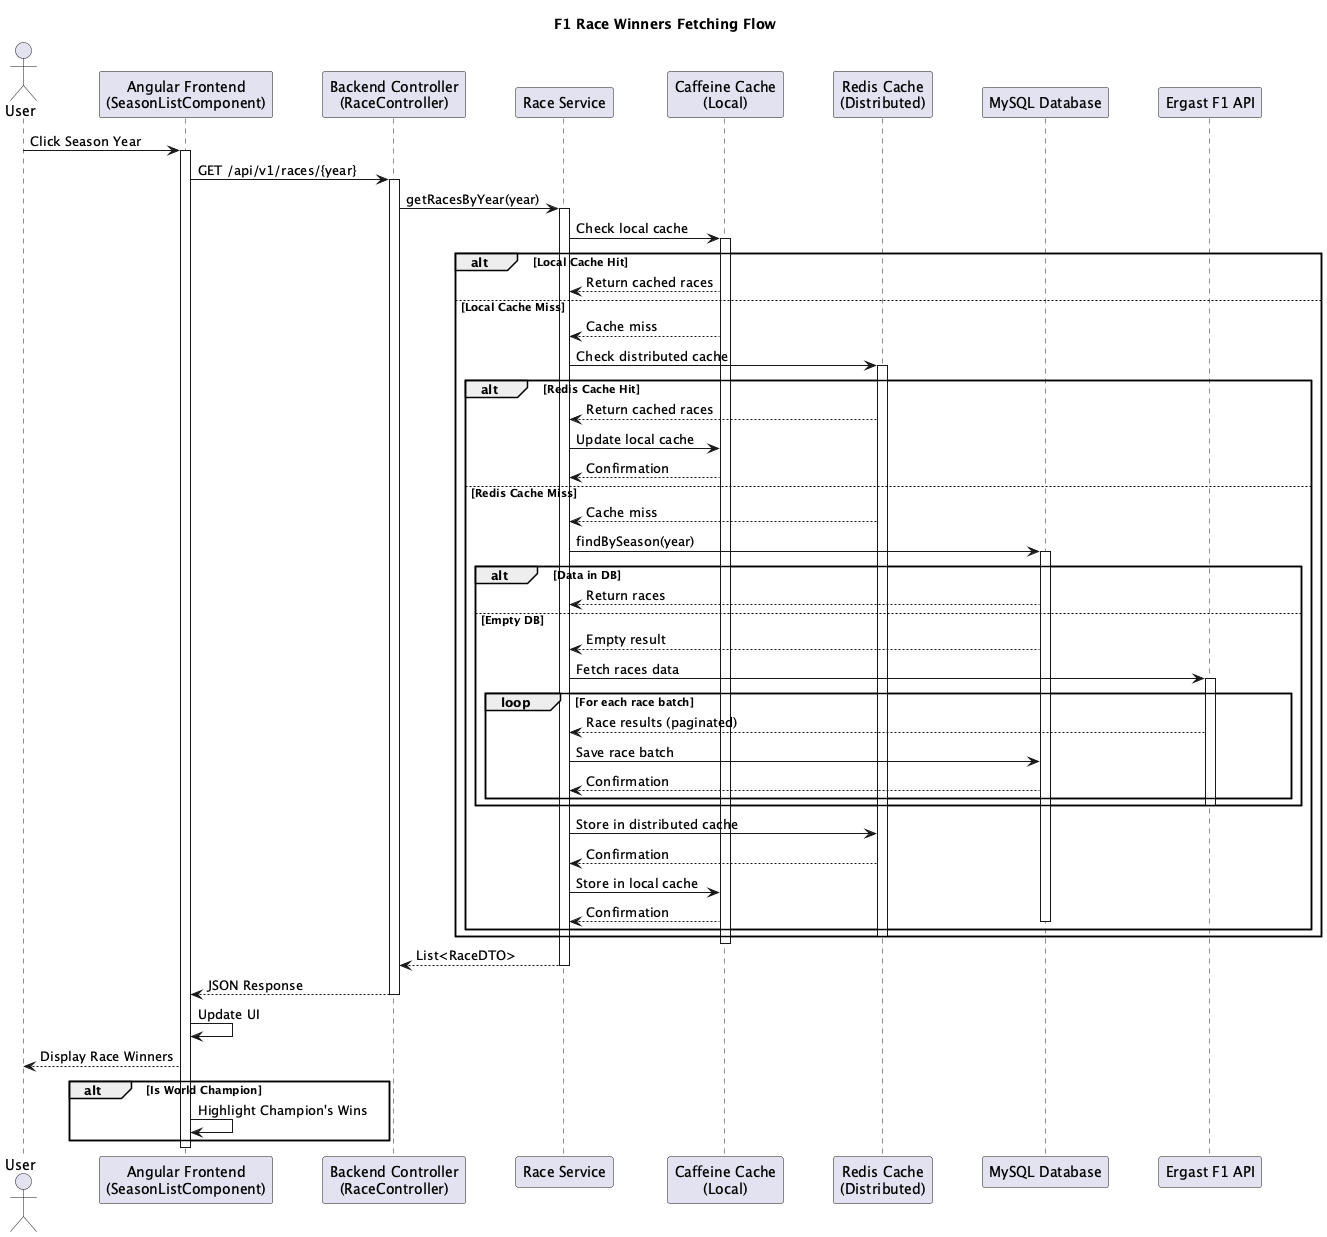

The diagram above was rendered by PlantUML. Its source (embedded in the PNG):
@startuml Fetch Race Winners Flow

skinparam BoxPadding 10
skinparam ParticipantPadding 20

title F1 Race Winners Fetching Flow

actor User
participant "Angular Frontend\n(SeasonListComponent)" as Frontend
participant "Backend Controller\n(RaceController)" as Controller
participant "Race Service" as Service
participant "Caffeine Cache\n(Local)" as LocalCache
participant "Redis Cache\n(Distributed)" as Redis
participant "MySQL Database" as DB
participant "Ergast F1 API" as ExternalAPI

User -> Frontend: Click Season Year
activate Frontend

Frontend -> Controller: GET /api/v1/races/{year}
activate Controller

Controller -> Service: getRacesByYear(year)
activate Service

Service -> LocalCache: Check local cache
activate LocalCache

alt Local Cache Hit
    LocalCache --> Service: Return cached races
else Local Cache Miss
    LocalCache --> Service: Cache miss
    Service -> Redis: Check distributed cache
    activate Redis

    alt Redis Cache Hit
        Redis --> Service: Return cached races
        Service -> LocalCache: Update local cache
        LocalCache --> Service: Confirmation
    else Redis Cache Miss
        Redis --> Service: Cache miss
        Service -> DB: findBySeason(year)
        activate DB
        
        alt Data in DB
            DB --> Service: Return races
        else Empty DB
            DB --> Service: Empty result
            Service -> ExternalAPI: Fetch races data
            activate ExternalAPI
            
            loop For each race batch
                ExternalAPI --> Service: Race results (paginated)
                Service -> DB: Save race batch
                DB --> Service: Confirmation
            end
            
            deactivate ExternalAPI
        end
        
        Service -> Redis: Store in distributed cache
        Redis --> Service: Confirmation
        Service -> LocalCache: Store in local cache
        LocalCache --> Service: Confirmation
        deactivate DB
    end
    deactivate Redis
end

deactivate LocalCache

Service --> Controller: List<RaceDTO>
deactivate Service

Controller --> Frontend: JSON Response
deactivate Controller

Frontend -> Frontend: Update UI
Frontend --> User: Display Race Winners

alt Is World Champion
    Frontend -> Frontend: Highlight Champion's Wins
end

deactivate Frontend

@enduml